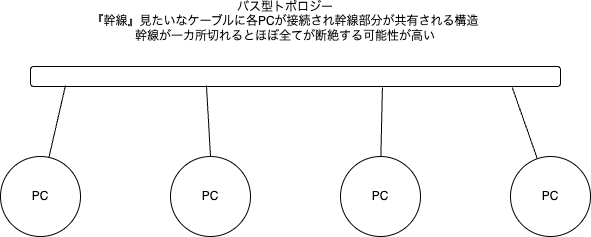

The diagram above was exported from draw.io. Its source (the exported page's mxGraphModel, read from the mxfile embedded in the PNG):
<mxGraphModel dx="650" dy="347" grid="1" gridSize="10" guides="1" tooltips="1" connect="1" arrows="1" fold="1" page="1" pageScale="1" pageWidth="827" pageHeight="1169" math="0" shadow="0">
  <root>
    <mxCell id="0" />
    <mxCell id="1" parent="0" />
    <mxCell id="2" value="PC" style="ellipse;whiteSpace=wrap;html=1;aspect=fixed;" vertex="1" parent="1">
      <mxGeometry x="40" y="210" width="80" height="80" as="geometry" />
    </mxCell>
    <mxCell id="3" value="PC" style="ellipse;whiteSpace=wrap;html=1;aspect=fixed;" vertex="1" parent="1">
      <mxGeometry x="210" y="210" width="80" height="80" as="geometry" />
    </mxCell>
    <mxCell id="4" value="PC" style="ellipse;whiteSpace=wrap;html=1;aspect=fixed;" vertex="1" parent="1">
      <mxGeometry x="380" y="210" width="80" height="80" as="geometry" />
    </mxCell>
    <mxCell id="5" value="PC" style="ellipse;whiteSpace=wrap;html=1;aspect=fixed;" vertex="1" parent="1">
      <mxGeometry x="550" y="210" width="80" height="80" as="geometry" />
    </mxCell>
    <mxCell id="7" value="" style="rounded=1;whiteSpace=wrap;html=1;" vertex="1" parent="1">
      <mxGeometry x="70" y="120" width="530" height="20" as="geometry" />
    </mxCell>
    <mxCell id="8" style="edgeStyle=none;html=1;entryX=0.066;entryY=0.95;entryDx=0;entryDy=0;entryPerimeter=0;endArrow=none;endFill=0;" edge="1" parent="1" source="2" target="7">
      <mxGeometry relative="1" as="geometry" />
    </mxCell>
    <mxCell id="9" style="edgeStyle=none;html=1;exitX=0.5;exitY=0;exitDx=0;exitDy=0;entryX=0.332;entryY=0.95;entryDx=0;entryDy=0;entryPerimeter=0;endArrow=none;endFill=0;" edge="1" parent="1" source="3" target="7">
      <mxGeometry relative="1" as="geometry" />
    </mxCell>
    <mxCell id="10" style="edgeStyle=none;html=1;entryX=0.664;entryY=1.05;entryDx=0;entryDy=0;entryPerimeter=0;endArrow=none;endFill=0;" edge="1" parent="1" source="4" target="7">
      <mxGeometry relative="1" as="geometry" />
    </mxCell>
    <mxCell id="11" style="edgeStyle=none;html=1;entryX=0.909;entryY=1.05;entryDx=0;entryDy=0;entryPerimeter=0;endArrow=none;endFill=0;" edge="1" parent="1" source="5" target="7">
      <mxGeometry relative="1" as="geometry" />
    </mxCell>
    <mxCell id="12" value="バス型トポロジー&lt;div&gt;『幹線』見たいなケーブルに各PCが接続され幹線部分が共有される構造&lt;/div&gt;&lt;div&gt;幹線が一カ所切れるとほぼ全てが断絶する可能性が高い&lt;/div&gt;" style="text;html=1;align=center;verticalAlign=middle;whiteSpace=wrap;rounded=0;" vertex="1" parent="1">
      <mxGeometry x="80" y="60" width="490" height="30" as="geometry" />
    </mxCell>
  </root>
</mxGraphModel>